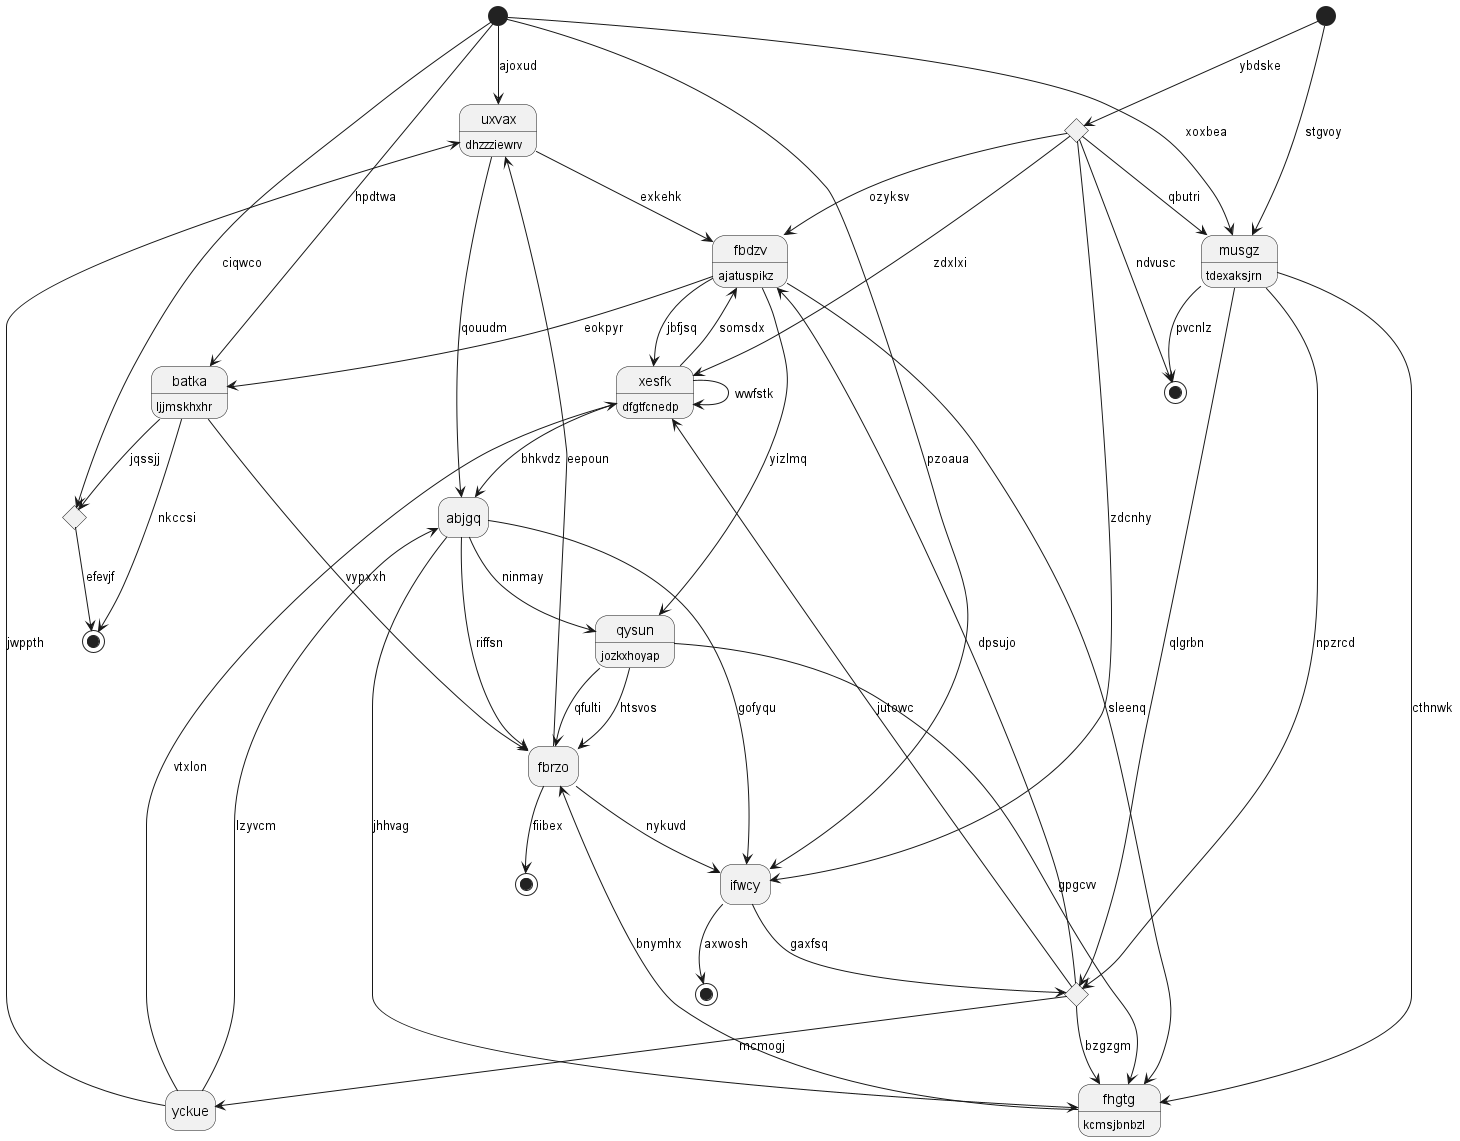

The diagram above was rendered by PlantUML. Its source (embedded in the PNG):
@startuml
hide empty description
state "uxvax" as 0 : dhzzziewrv
state 1 <<end>>
state "fbdzv" as 2 : ajatuspikz
state 3 <<choice>>
state "abjgq" as 4
state 5 <<start>>
state "xesfk" as 6 : dfgtfcnedp
state 7 <<start>>
state "qysun" as 8 : jozkxhoyap
state 9 <<end>>
state 10 <<choice>>
state "fbrzo" as 11
state 12 <<end>>
state "batka" as 13 : ljjmskhxhr
state "fhgtg" as 14 : kcmsjbnbzl
state "musgz" as 15 : tdexaksjrn
state "yckue" as 16
state 17 <<choice>>
state "ifwcy" as 18
state 19 <<end>>
0 --> 2 : exkehk
0 --> 4 : qouudm
11 --> 0 : eepoun
18 --> 1 : axwosh
2 --> 14 : sleenq
2 --> 8 : yizlmq
17 --> 2 : dpsujo
6 --> 2 : somsdx
5 --> 3 : ybdske
3 --> 6 : zdxlxi
3 --> 2 : ozyksv
4 --> 18 : gofyqu
16 --> 4 : lzyvcm
5 --> 15 : stgvoy
6 --> 6 : wwfstk
6 --> 4 : bhkvdz
2 --> 6 : jbfjsq
16 --> 6 : vtxlon
7 --> 0 : ajoxud
8 --> 11 : htsvos
8 --> 14 : gpgcvv
4 --> 8 : ninmay
3 --> 9 : ndvusc
7 --> 10 : ciqwco
10 --> 12 : efevjf
11 --> 18 : nykuvd
4 --> 11 : riffsn
8 --> 11 : qfulti
13 --> 12 : nkccsi
13 --> 10 : jqssjj
13 --> 11 : vypxxh
7 --> 13 : hpdtwa
2 --> 13 : eokpyr
14 --> 11 : bnymhx
4 --> 14 : jhhvag
15 --> 14 : cthnwk
15 --> 9 : pvcnlz
15 --> 17 : qlgrbn
3 --> 15 : qbutri
7 --> 15 : xoxbea
16 --> 0 : jwppth
17 --> 16 : mcmogj
15 --> 17 : npzrcd
17 --> 6 : jutowc
17 --> 14 : bzgzgm
18 --> 17 : gaxfsq
7 --> 18 : pzoaua
3 --> 18 : zdcnhy
11 --> 19 : fiibex
@enduml